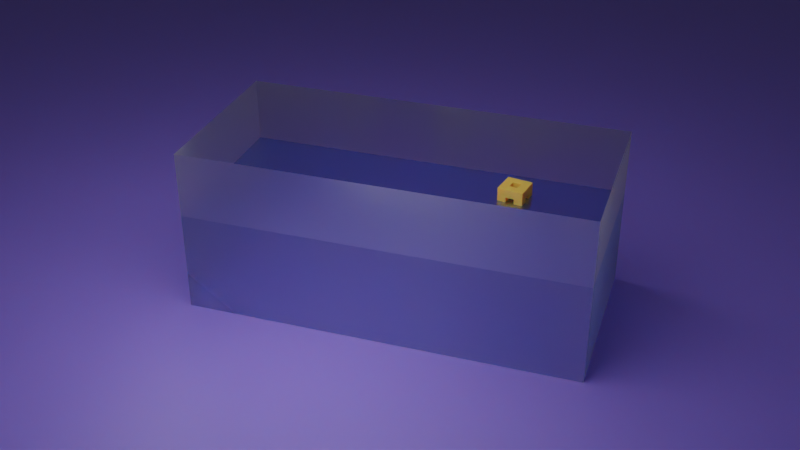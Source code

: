 # Source: aquarium.blend  (saved by Blender 2.93.21; exported with 4.5.12 LTS)
import bpy
from mathutils import Matrix  # noqa: F401  (used for matrix-valued properties, if any)

bpy.ops.wm.read_factory_settings(use_empty=True)
scene = bpy.context.scene
scene.name = 'Scene'

# ---- collections
col_collection = bpy.data.collections.new('Collection'); scene.collection.children.link(col_collection)

# ---- materials (node trees are filled in below, after node groups)
mat_material = bpy.data.materials.new('Material')
mat_material.alpha_threshold = 0.0
mat_material.line_color = (0.0, 0.0, 0.0, 1.0)
mat_material_003 = bpy.data.materials.new('Material.003')
mat_material_004 = bpy.data.materials.new('Material.004')
mat_material_001 = bpy.data.materials.new('Material.001')

# ---- material node trees
mat_material.use_nodes = True; mat_material.node_tree.nodes.clear()
_N = mat_material.node_tree.nodes; _L = mat_material.node_tree.links
n0 = _N.new('ShaderNodeOutputMaterial'); n0.name = 'Material Output'; n0.location = (300, 300)
n1 = _N.new('ShaderNodeBsdfPrincipled'); n1.name = 'Principled BSDF'; n1.location = (10, 300)
n1.distribution = 'GGX'
n1.subsurface_method = 'BURLEY'
n1.inputs[2].default_value = 0.4
n1.inputs[3].default_value = 1.45
n1.inputs[18].default_value = 1.0
n1.inputs[27].default_value = (0.0, 0.0, 0.0, 1.0)
n1.inputs[28].default_value = 1.0
_L.new(n1.outputs[0], n0.inputs[0])
n0.is_active_output = True
mat_material_003.use_nodes = True; mat_material_003.node_tree.nodes.clear()
_N = mat_material_003.node_tree.nodes; _L = mat_material_003.node_tree.links
n0 = _N.new('ShaderNodeBsdfPrincipled'); n0.name = 'Principled BSDF'; n0.location = (10, 300)
n0.distribution = 'GGX'
n0.subsurface_method = 'BURLEY'
n0.inputs[0].default_value = (0.04129, 0.2204, 0.8, 1.0)
n0.inputs[3].default_value = 1.45
n0.inputs[4].default_value = 0.5
n0.inputs[18].default_value = 1.0
n0.inputs[27].default_value = (0.0, 0.0, 0.0, 1.0)
n0.inputs[28].default_value = 1.0
n1 = _N.new('ShaderNodeOutputMaterial'); n1.name = 'Material Output'; n1.location = (300, 300)
_L.new(n0.outputs[0], n1.inputs[0])
n1.is_active_output = True
mat_material_004.use_nodes = True; mat_material_004.node_tree.nodes.clear()
_N = mat_material_004.node_tree.nodes; _L = mat_material_004.node_tree.links
n0 = _N.new('ShaderNodeBsdfPrincipled'); n0.name = 'Principled BSDF'; n0.location = (10, 300)
n0.distribution = 'GGX'
n0.subsurface_method = 'BURLEY'
n0.inputs[0].default_value = (0.7887, 0.4717, 0.08237, 1.0)
n0.inputs[3].default_value = 1.45
n0.inputs[8].default_value = 1.0
n0.inputs[10].default_value = 0.124
n0.inputs[27].default_value = (0.0, 0.0, 0.0, 1.0)
n0.inputs[28].default_value = 1.0
n1 = _N.new('ShaderNodeOutputMaterial'); n1.name = 'Material Output'; n1.location = (300, 300)
_L.new(n0.outputs[0], n1.inputs[0])
n1.is_active_output = True
mat_material_001.use_nodes = True; mat_material_001.node_tree.nodes.clear()
_N = mat_material_001.node_tree.nodes; _L = mat_material_001.node_tree.links
n0 = _N.new('ShaderNodeBsdfPrincipled'); n0.name = 'Principled BSDF'; n0.location = (10, 300)
n0.distribution = 'GGX'
n0.subsurface_method = 'BURLEY'
n0.inputs[0].default_value = (0.2131, 0.1486, 0.7222, 1.0)
n0.inputs[3].default_value = 1.45
n0.inputs[8].default_value = 1.0
n0.inputs[10].default_value = 0.1
n0.inputs[27].default_value = (0.0, 0.0, 0.0, 1.0)
n0.inputs[28].default_value = 1.0
n1 = _N.new('ShaderNodeOutputMaterial'); n1.name = 'Material Output'; n1.location = (300, 300)
_L.new(n0.outputs[0], n1.inputs[0])
n1.is_active_output = True

# ---- world
world_world = bpy.data.worlds.new('World'); scene.world = world_world
world_world.use_nodes = True; world_world.node_tree.nodes.clear()
_N = world_world.node_tree.nodes; _L = world_world.node_tree.links
n0 = _N.new('ShaderNodeOutputWorld'); n0.name = 'World Output'; n0.location = (300, 300)
n1 = _N.new('ShaderNodeBackground'); n1.name = 'Background'; n1.location = (10, 300)
n1.inputs[0].default_value = (0.05088, 0.05088, 0.05088, 1.0)
_L.new(n1.outputs[0], n0.inputs[0])
n0.is_active_output = True
world_world.color = (0.05088, 0.05088, 0.05088)
world_world.use_sun_shadow = False
world_world.sun_shadow_jitter_overblur = 0.0

# ---- cameras
cam_camera = bpy.data.cameras.new('Camera')
cam_camera.clip_end = 100.0
cam_camera.ortho_scale = 7.314

# ---- lights
light_light = bpy.data.lights.new('Light', 'POINT')
light_light.transmission_factor = 0.0
light_light.energy = 3216.0
light_light.shadow_soft_size = 7.78
light_light.shadow_maximum_resolution = 0.006
light_light.use_absolute_resolution = True

# ---- meshes
me_cube = bpy.data.meshes.new('Cube')
me_cube.from_pydata([(3.356, 1.0, 1.0), (3.356, 1.0, -1.0), (3.356, -1.0, 1.0), (3.356, -1.0, -1.0), (-1.0, 1.0, 1.0), (-1.0, 1.0, -1.0), (-1.0, -1.0, 1.0), (-1.0, -1.0, -1.0), (3.356, 1.0, 1.0), (3.356, 1.0, -1.0), (3.356, -1.0, 1.0), (3.356, -1.0, -1.0), (-1.0, 1.0, 1.0), (-1.0, 1.0, -1.0), (-1.0, -1.0, 1.0), (-1.0, -1.0, -1.0), (-1.0, 1.0, -1.0), (3.356, 1.0, -1.0), (3.356, -1.0, -1.0), (-1.0, -1.0, -1.0), (-1.0, 1.0, -1.0), (3.356, 1.0, -1.0), (3.356, -1.0, -1.0), (-1.0, -1.0, -1.0), (3.356, 1.0, -1.0), (-1.0, 1.0, -1.0), (-1.0, -1.0, -1.0), (3.356, 1.0, -1.0), (3.356, -1.0, -1.0), (-1.0, -1.0, -1.0), (-1.0, 1.0, -1.0), (-1.0, -1.0, -1.0), (3.356, 1.0, -1.0), (3.356, -1.0, -1.0)], [(5, 16), (16, 20)], [(3, 2, 6, 7), (7, 6, 4, 5), (5, 1, 3, 7), (1, 0, 2, 3), (5, 4, 0, 1), (11, 15, 14, 10), (15, 13, 12, 14), (13, 15, 31, 30), (9, 11, 10, 8), (13, 9, 8, 12), (6, 2, 10, 14), (2, 0, 8, 10), (4, 6, 14, 12), (0, 4, 12, 8), (11, 9, 17, 18), (11, 15, 19, 18), (18, 17, 21, 22), (18, 19, 23, 22), (15, 13, 25, 26), (22, 23, 29, 28), (9, 13, 25, 24), (22, 21, 27, 28), (11, 9, 32, 33), (9, 13, 30, 32), (15, 11, 33, 31)])
_uv = me_cube.uv_layers.new(name='UVMap')
_uv.uv.foreach_set('vector', [0.375, 0.75, 0.625, 0.75, 0.625, 1.0, 0.375, 1.0, 0.375, 0.0, 0.625, 0.0, 0.625, 0.25, 0.375, 0.25, 0.125, 0.5, 0.375, 0.5, 0.375, 0.75, 0.125, 0.75, 0.375, 0.5, 0.625, 0.5, 0.625, 0.75, 0.375, 0.75, 0.375, 0.25, 0.625, 0.25, 0.625, 0.5, 0.375, 0.5, 0.375, 0.75, 0.375, 1.0, 0.625, 1.0, 0.625, 0.75, 0.375, 0.0, 0.375, 0.25, 0.625, 0.25, 0.625, 0.0, 0.375, 0.25, 0.375, 0.0, 0.375, 0.0, 0.375, 0.25, 0.375, 0.5, 0.375, 0.75, 0.625, 0.75, 0.625, 0.5, 0.375, 0.25, 0.375, 0.5, 0.625, 0.5, 0.625, 0.25, 0.625, 1.0, 0.625, 0.75, 0.625, 0.75, 0.625, 1.0, 0.625, 0.75, 0.625, 0.5, 0.625, 0.5, 0.625, 0.75, 0.625, 0.25, 0.625, 0.0, 0.625, 0.0, 0.625, 0.25, 0.625, 0.5, 0.625, 0.25, 0.625, 0.25, 0.625, 0.5, 0.375, 0.75, 0.375, 0.5, 0.375, 0.5, 0.375, 0.75, 0.375, 0.75, 0.375, 1.0, 0.375, 1.0, 0.375, 0.75, 0.375, 0.75, 0.375, 0.5, 0.375, 0.5, 0.375, 0.75, 0.375, 0.75, 0.375, 1.0, 0.375, 1.0, 0.375, 0.75, 0.375, 0.0, 0.375, 0.25, 0.375, 0.25, 0.375, 0.0, 0.375, 0.75, 0.375, 1.0, 0.375, 1.0, 0.375, 0.75, 0.375, 0.5, 0.125, 0.5, 0.125, 0.5, 0.375, 0.5, 0.375, 0.75, 0.375, 0.5, 0.375, 0.5, 0.375, 0.75, 0.375, 0.75, 0.375, 0.5, 0.375, 0.5, 0.375, 0.75, 0.375, 0.5, 0.375, 0.25, 0.375, 0.25, 0.375, 0.5, 0.375, 1.0, 0.375, 0.75, 0.375, 0.75, 0.375, 1.0])
me_cube.materials.append(mat_material)
me_cube.use_remesh_preserve_volume = False
me_cube.use_remesh_preserve_attributes = False
me_cube.use_mirror_vertex_groups = False
me_cube.update()
me_cube_004 = bpy.data.meshes.new('Cube.004')
me_cube_004.from_pydata([(-1.0, 1.0, -1.0), (-1.0, -1.0, -1.0), (3.356, 1.0, -1.0), (3.356, -1.0, -1.0), (-1.0, 1.0, 0.2727), (-1.0, -1.0, 0.2727), (3.356, 1.0, 0.2727), (3.356, -1.0, 0.2727)], [], [(0, 2, 3, 1), (4, 5, 7, 6), (3, 2, 6, 7), (2, 0, 4, 6), (1, 3, 7, 5), (0, 1, 5, 4)])
_uv = me_cube_004.uv_layers.new(name='UVMap')
_uv.uv.foreach_set('vector', [0.125, 0.5, 0.375, 0.5, 0.375, 0.75, 0.125, 0.75, 0.125, 0.5, 0.125, 0.75, 0.375, 0.75, 0.375, 0.5, 0.375, 0.75, 0.375, 0.5, 0.375, 0.5, 0.375, 0.75, 0.375, 0.5, 0.125, 0.5, 0.125, 0.5, 0.375, 0.5, 0.125, 0.75, 0.375, 0.75, 0.375, 0.75, 0.125, 0.75, 0.125, 0.5, 0.125, 0.75, 0.125, 0.75, 0.125, 0.5])
me_cube_004.materials.append(mat_material_003)
me_cube_004.use_remesh_preserve_volume = False
me_cube_004.use_remesh_preserve_attributes = False
me_cube_004.use_mirror_vertex_groups = False
me_cube_004.update()
me_sponge = bpy.data.meshes.new('Sponge')
me_sponge.from_pydata([(-1.0, -1.0, -1.0), (-0.3333, -1.0, -1.0), (-0.3333, -1.0, -0.3333), (-1.0, -1.0, -0.3333), (-1.0, -0.3333, -1.0), (-0.3333, -0.3333, -1.0), (-0.3333, -0.3333, -0.3333), (-1.0, -0.3333, -0.3333), (-0.3333, -1.0, 0.3333), (-1.0, -1.0, 0.3333), (-0.3333, -0.3333, 0.3333), (-1.0, -0.3333, 0.3333), (-0.3333, -1.0, 1.0), (-1.0, -1.0, 1.0), (-0.3333, -0.3333, 1.0), (-1.0, -0.3333, 1.0), (-1.0, 0.3333, -1.0), (-0.3333, 0.3333, -1.0), (-0.3333, 0.3333, -0.3333), (-1.0, 0.3333, -0.3333), (-1.0, 0.3333, 0.3333), (-0.3333, 0.3333, 0.3333), (-0.3333, 0.3333, 1.0), (-1.0, 0.3333, 1.0), (-1.0, 1.0, -1.0), (-0.3333, 1.0, -1.0), (-0.3333, 1.0, -0.3333), (-1.0, 1.0, -0.3333), (-0.3333, 1.0, 0.3333), (-1.0, 1.0, 0.3333), (-0.3333, 1.0, 1.0), (-1.0, 1.0, 1.0), (0.3333, -1.0, -1.0), (0.3333, -1.0, -0.3333), (0.3333, -0.3333, -1.0), (0.3333, -0.3333, -0.3333), (0.3333, -1.0, 0.3333), (0.3333, -1.0, 1.0), (0.3333, -0.3333, 0.3333), (0.3333, -0.3333, 1.0), (0.3333, 0.3333, -1.0), (0.3333, 0.3333, -0.3333), (0.3333, 1.0, -1.0), (0.3333, 1.0, -0.3333), (0.3333, 0.3333, 0.3333), (0.3333, 0.3333, 1.0), (0.3333, 1.0, 0.3333), (0.3333, 1.0, 1.0), (1.0, -1.0, -1.0), (1.0, -1.0, -0.3333), (1.0, -0.3333, -1.0), (1.0, -0.3333, -0.3333), (1.0, -1.0, 0.3333), (1.0, -0.3333, 0.3333), (1.0, -1.0, 1.0), (1.0, -0.3333, 1.0), (1.0, 0.3333, -1.0), (1.0, 0.3333, -0.3333), (1.0, 0.3333, 0.3333), (1.0, 0.3333, 1.0), (1.0, 1.0, -1.0), (1.0, 1.0, -0.3333), (1.0, 1.0, 0.3333), (1.0, 1.0, 1.0)], [], [(3, 7, 4, 0), (1, 2, 3, 0), (4, 5, 1, 0), (9, 11, 7, 3), (6, 10, 8, 2), (2, 8, 9, 3), (11, 10, 6, 7), (13, 15, 11, 9), (8, 12, 13, 9), (12, 14, 15, 13), (7, 19, 16, 4), (17, 18, 6, 5), (16, 17, 5, 4), (6, 18, 19, 7), (15, 23, 20, 11), (21, 22, 14, 10), (20, 21, 10, 11), (14, 22, 23, 15), (19, 27, 24, 16), (27, 26, 25, 24), (24, 25, 17, 16), (20, 29, 27, 19), (26, 28, 21, 18), (18, 21, 20, 19), (29, 28, 26, 27), (23, 31, 29, 20), (31, 30, 28, 29), (22, 30, 31, 23), (32, 33, 2, 1), (6, 35, 34, 5), (5, 34, 32, 1), (33, 35, 6, 2), (36, 37, 12, 8), (14, 39, 38, 10), (10, 38, 36, 8), (37, 39, 14, 12), (40, 41, 18, 17), (26, 43, 42, 25), (25, 42, 40, 17), (41, 43, 26, 18), (44, 45, 22, 21), (30, 47, 46, 28), (28, 46, 44, 21), (45, 47, 30, 22), (50, 51, 49, 48), (48, 49, 33, 32), (34, 50, 48, 32), (36, 38, 35, 33), (51, 53, 52, 49), (49, 52, 36, 33), (38, 53, 51, 35), (53, 55, 54, 52), (52, 54, 37, 36), (54, 55, 39, 37), (35, 41, 40, 34), (56, 57, 51, 50), (40, 56, 50, 34), (51, 57, 41, 35), (39, 45, 44, 38), (58, 59, 55, 53), (44, 58, 53, 38), (55, 59, 45, 39), (60, 61, 57, 56), (43, 61, 60, 42), (42, 60, 56, 40), (44, 46, 43, 41), (61, 62, 58, 57), (57, 58, 44, 41), (46, 62, 61, 43), (62, 63, 59, 58), (47, 63, 62, 46), (59, 63, 47, 45)])
_uv = me_sponge.uv_layers.new(name='UVMap')
_uv.uv.foreach_set('vector', [0.0, 0.0, 0.0, 1.0, 1.0, 1.0, 1.0, 0.0, 0.0, 0.0, 0.0, 1.0, 1.0, 1.0, 1.0, 0.0, 0.0, 0.0, 0.0, 1.0, 1.0, 1.0, 1.0, 0.0, 0.0, 0.0, 0.0, 1.0, 1.0, 1.0, 1.0, 0.0, 0.0, 0.0, 0.0, 1.0, 1.0, 1.0, 1.0, 0.0, 0.0, 0.0, 0.0, 1.0, 1.0, 1.0, 1.0, 0.0, 0.0, 0.0, 0.0, 1.0, 1.0, 1.0, 1.0, 0.0, 0.0, 0.0, 0.0, 1.0, 1.0, 1.0, 1.0, 0.0, 0.0, 0.0, 0.0, 1.0, 1.0, 1.0, 1.0, 0.0, 0.0, 0.0, 0.0, 1.0, 1.0, 1.0, 1.0, 0.0, 0.0, 0.0, 0.0, 1.0, 1.0, 1.0, 1.0, 0.0, 0.0, 0.0, 0.0, 1.0, 1.0, 1.0, 1.0, 0.0, 0.0, 0.0, 0.0, 1.0, 1.0, 1.0, 1.0, 0.0, 0.0, 0.0, 0.0, 1.0, 1.0, 1.0, 1.0, 0.0, 0.0, 0.0, 0.0, 1.0, 1.0, 1.0, 1.0, 0.0, 0.0, 0.0, 0.0, 1.0, 1.0, 1.0, 1.0, 0.0, 0.0, 0.0, 0.0, 1.0, 1.0, 1.0, 1.0, 0.0, 0.0, 0.0, 0.0, 1.0, 1.0, 1.0, 1.0, 0.0, 0.0, 0.0, 0.0, 1.0, 1.0, 1.0, 1.0, 0.0, 0.0, 0.0, 0.0, 1.0, 1.0, 1.0, 1.0, 0.0, 0.0, 0.0, 0.0, 1.0, 1.0, 1.0, 1.0, 0.0, 0.0, 0.0, 0.0, 1.0, 1.0, 1.0, 1.0, 0.0, 0.0, 0.0, 0.0, 1.0, 1.0, 1.0, 1.0, 0.0, 0.0, 0.0, 0.0, 1.0, 1.0, 1.0, 1.0, 0.0, 0.0, 0.0, 0.0, 1.0, 1.0, 1.0, 1.0, 0.0, 0.0, 0.0, 0.0, 1.0, 1.0, 1.0, 1.0, 0.0, 0.0, 0.0, 0.0, 1.0, 1.0, 1.0, 1.0, 0.0, 0.0, 0.0, 0.0, 1.0, 1.0, 1.0, 1.0, 0.0, 0.0, 0.0, 0.0, 1.0, 1.0, 1.0, 1.0, 0.0, 0.0, 0.0, 0.0, 1.0, 1.0, 1.0, 1.0, 0.0, 0.0, 0.0, 0.0, 1.0, 1.0, 1.0, 1.0, 0.0, 0.0, 0.0, 0.0, 1.0, 1.0, 1.0, 1.0, 0.0, 0.0, 0.0, 0.0, 1.0, 1.0, 1.0, 1.0, 0.0, 0.0, 0.0, 0.0, 1.0, 1.0, 1.0, 1.0, 0.0, 0.0, 0.0, 0.0, 1.0, 1.0, 1.0, 1.0, 0.0, 0.0, 0.0, 0.0, 1.0, 1.0, 1.0, 1.0, 0.0, 0.0, 0.0, 0.0, 1.0, 1.0, 1.0, 1.0, 0.0, 0.0, 0.0, 0.0, 1.0, 1.0, 1.0, 1.0, 0.0, 0.0, 0.0, 0.0, 1.0, 1.0, 1.0, 1.0, 0.0, 0.0, 0.0, 0.0, 1.0, 1.0, 1.0, 1.0, 0.0, 0.0, 0.0, 0.0, 1.0, 1.0, 1.0, 1.0, 0.0, 0.0, 0.0, 0.0, 1.0, 1.0, 1.0, 1.0, 0.0, 0.0, 0.0, 0.0, 1.0, 1.0, 1.0, 1.0, 0.0, 0.0, 0.0, 0.0, 1.0, 1.0, 1.0, 1.0, 0.0, 0.0, 0.0, 0.0, 1.0, 1.0, 1.0, 1.0, 0.0, 0.0, 0.0, 0.0, 1.0, 1.0, 1.0, 1.0, 0.0, 0.0, 0.0, 0.0, 1.0, 1.0, 1.0, 1.0, 0.0, 0.0, 0.0, 0.0, 1.0, 1.0, 1.0, 1.0, 0.0, 0.0, 0.0, 0.0, 1.0, 1.0, 1.0, 1.0, 0.0, 0.0, 0.0, 0.0, 1.0, 1.0, 1.0, 1.0, 0.0, 0.0, 0.0, 0.0, 1.0, 1.0, 1.0, 1.0, 0.0, 0.0, 0.0, 0.0, 1.0, 1.0, 1.0, 1.0, 0.0, 0.0, 0.0, 0.0, 1.0, 1.0, 1.0, 1.0, 0.0, 0.0, 0.0, 0.0, 1.0, 1.0, 1.0, 1.0, 0.0, 0.0, 0.0, 0.0, 1.0, 1.0, 1.0, 1.0, 0.0, 0.0, 0.0, 0.0, 1.0, 1.0, 1.0, 1.0, 0.0, 0.0, 0.0, 0.0, 1.0, 1.0, 1.0, 1.0, 0.0, 0.0, 0.0, 0.0, 1.0, 1.0, 1.0, 1.0, 0.0, 0.0, 0.0, 0.0, 1.0, 1.0, 1.0, 1.0, 0.0, 0.0, 0.0, 0.0, 1.0, 1.0, 1.0, 1.0, 0.0, 0.0, 0.0, 0.0, 1.0, 1.0, 1.0, 1.0, 0.0, 0.0, 0.0, 0.0, 1.0, 1.0, 1.0, 1.0, 0.0, 0.0, 0.0, 0.0, 1.0, 1.0, 1.0, 1.0, 0.0, 0.0, 0.0, 0.0, 1.0, 1.0, 1.0, 1.0, 0.0, 0.0, 0.0, 0.0, 1.0, 1.0, 1.0, 1.0, 0.0, 0.0, 0.0, 0.0, 1.0, 1.0, 1.0, 1.0, 0.0, 0.0, 0.0, 0.0, 1.0, 1.0, 1.0, 1.0, 0.0, 0.0, 0.0, 0.0, 1.0, 1.0, 1.0, 1.0, 0.0, 0.0, 0.0, 0.0, 1.0, 1.0, 1.0, 1.0, 0.0, 0.0, 0.0, 0.0, 1.0, 1.0, 1.0, 1.0, 0.0, 0.0, 0.0, 0.0, 1.0, 1.0, 1.0, 1.0, 0.0, 0.0, 0.0, 0.0, 1.0, 1.0, 1.0, 1.0, 0.0])
me_sponge.materials.append(mat_material_004)
me_sponge.use_remesh_fix_poles = True
me_sponge.use_remesh_preserve_attributes = False
me_sponge.update()
me_plane = bpy.data.meshes.new('Plane')
me_plane.from_pydata([(-1.0, -1.0, 0.0), (1.0, -1.0, 0.0), (-1.0, 1.0, 0.0), (1.0, 1.0, 0.0)], [], [(0, 1, 3, 2)])
_uv = me_plane.uv_layers.new(name='UVMap')
_uv.uv.foreach_set('vector', [0.0, 0.0, 1.0, 0.0, 1.0, 1.0, 0.0, 1.0])
me_plane.materials.append(mat_material_001)
me_plane.use_remesh_fix_poles = True
me_plane.use_remesh_preserve_attributes = False
me_plane.update()

# ---- objects
ob_aquarium = bpy.data.objects.new('Aquarium', me_cube)
ob_light = bpy.data.objects.new('Light', light_light)
ob_camera = bpy.data.objects.new('Camera', cam_camera)
ob_water = bpy.data.objects.new('Water', me_cube_004)
ob_sponge = bpy.data.objects.new('Sponge', me_sponge)
ob_plane = bpy.data.objects.new('Plane', me_plane)

# ---- transforms, parenting, visibility, modifiers, constraints
ob_aquarium.location = (-1.99, 0.0, 1.519)
ob_aquarium.rotation_euler = (0.0, -0.0, 0.495)
ob_aquarium.scale = (1.769, 1.769, 1.769)
ob_aquarium.lock_rotations_4d = False
ob_aquarium.empty_display_type = 'ARROWS'
ob_aquarium.lineart.crease_threshold = 0.0
ob_light.location = (-0.04072, -1.285, 3.996)
ob_light.rotation_euler = (0.6503, 0.05522, 1.866)
ob_light.lock_rotations_4d = False
ob_light.empty_display_type = 'ARROWS'
ob_light.color = (0.0, 0.0, 0.0, 0.0)
ob_light.lineart.crease_threshold = 0.0
ob_camera.location = (13.14, -11.73, 12.31)
ob_camera.rotation_euler = (1.041, 0.0, 0.8149)
ob_camera.lock_rotations_4d = False
ob_camera.empty_display_type = 'ARROWS'
ob_camera.color = (0.0, 0.0, 0.0, 0.0)
ob_camera.display_type = 'WIRE'
ob_camera.lineart.crease_threshold = 0.0
ob_water.location = (-1.99, 0.0, 1.519)
ob_water.rotation_euler = (0.0, -0.0, 0.495)
ob_water.scale = (1.769, 1.769, 1.769)
ob_water.lock_rotations_4d = False
ob_water.empty_display_type = 'ARROWS'
ob_water.lineart.crease_threshold = 0.0
ob_sponge.location = (1.081, 2.658, 2.016)
ob_sponge.rotation_euler = (0.0, -0.0, 0.322)
ob_sponge.scale = (0.2542, 0.2542, 0.2542)
ob_plane.location = (0.0, 0.0, 0.0)
ob_plane.scale = (24.83, 24.83, 24.83)

# ---- collection membership
col_collection.objects.link(ob_aquarium)
col_collection.objects.link(ob_light)
col_collection.objects.link(ob_camera)
col_collection.objects.link(ob_water)
col_collection.objects.link(ob_sponge)
col_collection.objects.link(ob_plane)

# ---- scene / render settings (as saved in the file)
scene.camera = ob_camera
scene.frame_start = 1; scene.frame_end = 250; scene.frame_set(1)
scene.render.engine = 'CYCLES'
scene.cycles.use_denoising = False
scene.cycles.samples = 128
scene.cycles.sampling_pattern = 'TABULATED_SOBOL'
scene.cycles.use_adaptive_sampling = False
scene.cycles.use_light_tree = False
scene.view_settings.view_transform = 'Filmic'
bpy.context.view_layer.update()
